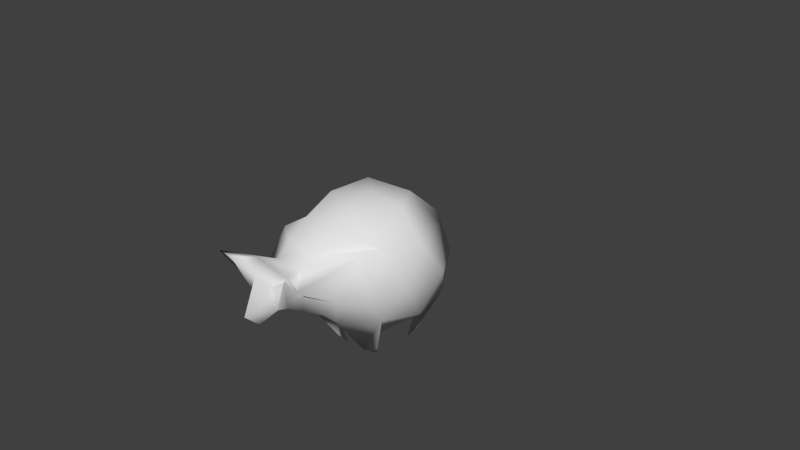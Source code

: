 # Source: sheep.blend  (saved by Blender 2.67.0; exported with 4.5.12 LTS)
import bpy
from mathutils import Matrix  # noqa: F401  (used for matrix-valued properties, if any)

bpy.ops.wm.read_factory_settings(use_empty=True)
scene = bpy.context.scene
scene.name = 'Scene'

# ---- collections
col_collection_1 = bpy.data.collections.new('Collection 1'); scene.collection.children.link(col_collection_1)

# ---- world
world_world = bpy.data.worlds.new('World'); scene.world = world_world
world_world.color = (0.05088, 0.05088, 0.05088)
world_world.use_sun_shadow = False
world_world.sun_shadow_jitter_overblur = 0.0
world_world.cycles.sampling_method = 'MANUAL'
world_world.cycles.sample_map_resolution = 256

# ---- cameras
cam_camera = bpy.data.cameras.new('Camera')
cam_camera.clip_end = 100.0
cam_camera.lens = 35.0
cam_camera.sensor_width = 32.0
cam_camera.sensor_height = 18.0
cam_camera.ortho_scale = 7.314
cam_camera.dof.focus_distance = 0.0
cam_camera.dof.aperture_fstop = 128.0

# ---- meshes
me_icosphere = bpy.data.meshes.new('Icosphere')
me_icosphere.from_pydata([(0.0, 0.0, -0.9254), (0.7236, -0.5257, -0.4472), (-0.2764, -0.9208, -0.4472), (-0.8944, 0.0, -0.4472), (-0.2764, 0.8506, -0.4472), (0.7236, 0.5257, -0.4472), (0.2764, -0.8506, 0.732), (-0.7236, -0.5257, 0.4472), (-0.7236, 0.5257, 0.4472), (0.2764, 0.8506, 0.4472), (0.8944, 0.0, 0.4472), (0.0, 0.0, 0.8904), (0.4253, -0.309, -0.8507), (0.2629, -0.8753, -0.5257), (-0.1625, -0.5, -0.8507), (0.4253, 0.309, -0.8507), (0.8506, 0.0, -0.5257), (-0.6882, -0.5, -0.5257), (-0.5257, 0.0, -0.8507), (-0.6882, 0.5, -0.5257), (-0.1625, 0.5, -0.8507), (0.2629, 0.809, -0.5257), (0.9511, 0.309, 0.0), (0.9511, -0.309, 0.0), (0.8307, -0.809, 0.0), (0.1999, -1.313, -0.2079), (-0.8307, -0.809, 0.0), (-0.9511, -0.309, 0.0), (-0.9511, 0.309, 0.0), (-0.5878, 0.809, 0.0), (0.0, 1.0, 0.0), (0.5878, 0.809, 0.0), (0.6882, -0.5, 0.5257), (-0.2629, -0.809, 0.732), (-0.8506, 0.0, 0.5257), (-0.2629, 0.809, 0.5257), (0.6882, 0.5, 0.5257), (0.5257, 0.0, 0.8507), (0.1625, -0.5, 0.8507), (-0.4253, -0.309, 0.8507), (-0.4253, 0.309, 0.8507), (0.1625, 0.5, 0.7867), (0.4418, -0.3673, -1.08), (0.3362, -0.2905, -1.223), (0.2786, -0.4677, -1.108), (-0.1704, -0.5035, -1.089), (-0.1301, -0.3793, -1.232), (-0.3163, -0.3793, -1.117), (0.4408, 0.3387, -1.079), (0.3351, 0.2619, -1.222), (0.2775, 0.4391, -1.107), (-0.1518, 0.4476, -1.059), (-0.2977, 0.3234, -1.087), (-0.1114, 0.3234, -1.202), (-0.1086, -1.86, -0.1656), (0.1778, -1.727, 0.2837), (-0.5419, -1.769, 0.4278), (0.2764, -0.02291, 0.4472), (0.1241, -1.884, -0.1651), (0.2629, -0.06454, -0.5257), (0.2407, -1.701, 0.0006968), (0.0, -1.997, -0.07457), (-0.2579, -1.665, -0.00364), (0.0, 0.1264, 0.0), (0.5878, -0.06454, 0.0), (0.5059, -1.75, 0.4861), (-0.1622, -1.701, 0.2819), (0.6882, -0.3736, 0.5257), (0.2436, -1.313, 0.02865), (0.3542, -1.488, 0.1902), (-0.2123, -1.345, -0.1479), (-0.2942, -1.313, 0.02865), (0.2102, -1.345, 0.3705), (-0.202, -1.313, 0.353), (-0.3833, -1.438, 0.1492), (-0.2608, -1.121, 0.5225), (0.2742, -1.163, 0.5223), (-0.2742, -1.163, -0.2277), (0.6827, -0.8148, 0.5225), (-0.7179, -0.8403, 0.4446), (-0.5832, -1.121, 0.0009656), (0.5831, -1.121, 0.0009656), (0.2607, -1.067, -0.3423), (0.6056, -1.83, 0.5772), (-0.2409, -1.596, -0.0466), (0.3308, -1.596, 0.4253), (-0.313, -1.546, 0.4265), (0.1787, -1.546, -0.04091), (0.2681, -1.567, -0.02115), (-0.2643, -1.567, -0.02115), (-0.6455, -1.853, 0.5076)], [], [(0, 12, 14), (1, 12, 16), (0, 14, 18), (0, 18, 20), (0, 20, 15), (1, 16, 23), (83, 85, 55, 65), (3, 17, 27), (4, 19, 29), (5, 21, 31), (1, 23, 24), (84, 87, 58, 54), (3, 27, 28), (4, 29, 30), (5, 31, 22), (6, 32, 38), (7, 33, 39), (8, 34, 40), (9, 35, 41), (10, 36, 37), (14, 13, 2), (14, 12, 13), (13, 12, 43, 44), (16, 15, 5), (16, 12, 15), (12, 0, 15), (18, 17, 3), (18, 14, 17), (2, 17, 47, 45), (20, 19, 52, 53), (20, 18, 19), (18, 3, 19), (5, 15, 49, 48), (15, 20, 21), (20, 4, 21), (23, 22, 10), (23, 16, 22), (16, 5, 22), (89, 84, 54, 62), (30, 31, 64, 63), (13, 1, 24), (27, 26, 7), (27, 17, 26), (17, 2, 26), (29, 28, 8), (29, 19, 28), (19, 3, 28), (31, 30, 9), (87, 88, 60, 58), (21, 4, 30), (31, 9, 57, 64), (24, 23, 32), (23, 10, 32), (36, 31, 64, 67), (9, 36, 67, 57), (88, 83, 65, 60), (28, 34, 8), (28, 27, 34), (27, 7, 34), (30, 35, 9), (30, 29, 35), (29, 8, 35), (22, 36, 10), (22, 31, 36), (21, 30, 63, 59), (38, 37, 11), (38, 32, 37), (32, 10, 37), (39, 38, 11), (39, 33, 38), (33, 6, 38), (40, 39, 11), (40, 34, 39), (34, 7, 39), (41, 40, 11), (41, 35, 40), (35, 8, 40), (37, 41, 11), (37, 36, 41), (36, 9, 41), (43, 42, 44), (12, 1, 42, 43), (1, 13, 44, 42), (46, 45, 47), (17, 14, 46, 47), (14, 2, 45, 46), (49, 50, 48), (21, 5, 48, 50), (15, 21, 50, 49), (53, 52, 51), (19, 4, 51, 52), (4, 20, 53, 51), (54, 58, 61), (54, 61, 62), (61, 60, 55), (61, 58, 60), (64, 59, 63), (60, 65, 55), (62, 66, 56), (62, 61, 66), (61, 55, 66), (64, 57, 67), (31, 21, 59, 64), (85, 86, 66, 55), (90, 89, 62, 56), (86, 90, 56, 66), (78, 76, 72, 69), (77, 82, 25, 70), (80, 77, 70, 71), (82, 81, 68, 25), (81, 78, 69, 68), (76, 75, 73, 72), (79, 80, 71, 74), (75, 79, 74, 73), (26, 2, 77, 80), (13, 24, 81, 82), (2, 13, 82, 77), (7, 26, 80, 79), (33, 7, 79, 75), (6, 33, 75, 76), (32, 6, 76, 78), (24, 32, 78, 81), (69, 72, 85, 83), (70, 25, 87, 84), (71, 70, 84, 89), (25, 68, 88, 87), (68, 69, 83, 88), (72, 73, 86, 85), (74, 71, 89, 90), (73, 74, 90, 86)])
me_icosphere.polygons.foreach_set('use_smooth', [True] * 130)
me_icosphere.use_remesh_preserve_volume = False
me_icosphere.use_remesh_preserve_attributes = False
me_icosphere.use_mirror_vertex_groups = False
me_icosphere.update()

# ---- objects
ob_icosphere = bpy.data.objects.new('Icosphere', me_icosphere)
ob_camera = bpy.data.objects.new('Camera', cam_camera)

# ---- transforms, parenting, visibility, modifiers, constraints
ob_icosphere.location = (0.0, 0.0, 0.0)
ob_icosphere.lineart.crease_threshold = 0.0
ob_camera.location = (7.481, -6.508, 5.344)
ob_camera.rotation_euler = (1.109, 0.01082, 0.8149)
ob_camera.lock_rotations_4d = False
ob_camera.empty_display_type = 'ARROWS'
ob_camera.color = (0.0, 0.0, 0.0, 0.0)
ob_camera.display_type = 'WIRE'
ob_camera.lineart.crease_threshold = 0.0

# ---- collection membership
col_collection_1.objects.link(ob_icosphere)
col_collection_1.objects.link(ob_camera)

# ---- scene / render settings (as saved in the file)
scene.camera = ob_camera
scene.frame_start = 1; scene.frame_end = 250; scene.frame_set(1)
scene.render.engine = 'BLENDER_EEVEE_NEXT'
scene.render.image_settings.color_mode = 'RGB'
scene.render.image_settings.compression = 90
scene.render.resolution_percentage = 50
scene.render.dither_intensity = 0.0
scene.cycles.use_denoising = False
scene.cycles.samples = 10
scene.cycles.sampling_pattern = 'TABULATED_SOBOL'
scene.cycles.light_sampling_threshold = 0.0
scene.cycles.use_adaptive_sampling = False
scene.cycles.use_light_tree = False
scene.cycles.blur_glossy = 0.0
scene.cycles.volume_bounces = 1
scene.cycles.pixel_filter_type = 'GAUSSIAN'
scene.cycles.sample_clamp_indirect = 0.0
scene.view_settings.view_transform = 'Standard'
bpy.context.view_layer.update()

# ---- added for rendering (the .blend has no usable light): sun
light_auto_sun = bpy.data.lights.new('AutoSun', 'SUN')
light_auto_sun.energy = 3.0
light_auto_sun.angle = 0.0523599
ob_auto_sun = bpy.data.objects.new('AutoSun', light_auto_sun)
scene.collection.objects.link(ob_auto_sun)
ob_auto_sun.rotation_euler = (0.872665, 0.174533, 0.523599)
bpy.context.view_layer.update()
